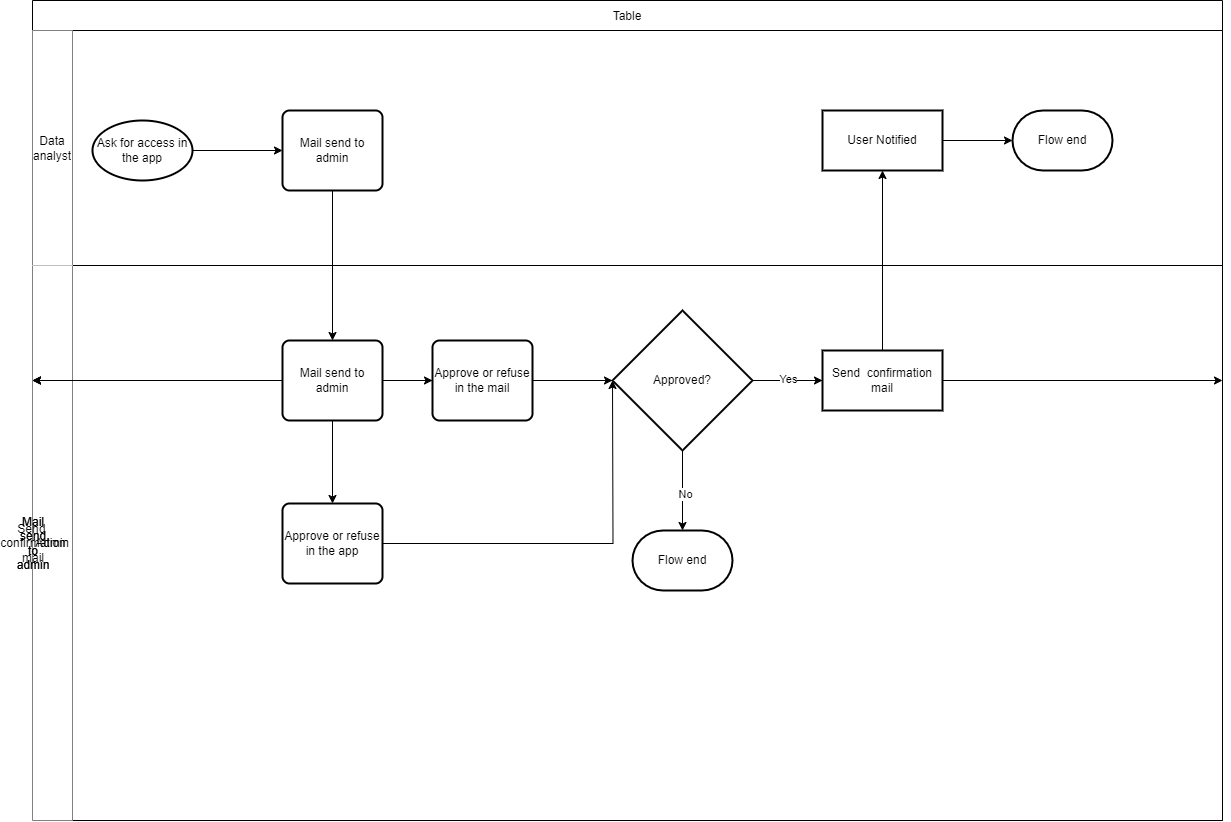

The diagram above was exported from draw.io. Its source (the exported page's mxGraphModel, read from the mxfile embedded in the PNG):
<mxGraphModel dx="1327" dy="1088" grid="1" gridSize="10" guides="1" tooltips="1" connect="1" arrows="1" fold="1" page="1" pageScale="1" pageWidth="850" pageHeight="1100" math="0" shadow="0">
  <root>
    <mxCell id="0" />
    <mxCell id="1" parent="0" />
    <mxCell id="N9twt3XVIyGbYr9oYpKm-17" value="Table" style="shape=table;startSize=30;container=1;collapsible=0;childLayout=tableLayout;" vertex="1" parent="1">
      <mxGeometry x="40" y="40" width="1190" height="820" as="geometry" />
    </mxCell>
    <mxCell id="N9twt3XVIyGbYr9oYpKm-18" value="" style="shape=tableRow;horizontal=0;startSize=0;swimlaneHead=0;swimlaneBody=0;strokeColor=inherit;top=0;left=0;bottom=0;right=0;collapsible=0;dropTarget=0;fillColor=none;points=[[0,0.5],[1,0.5]];portConstraint=eastwest;" vertex="1" parent="N9twt3XVIyGbYr9oYpKm-17">
      <mxGeometry y="30" width="1190" height="235" as="geometry" />
    </mxCell>
    <mxCell id="N9twt3XVIyGbYr9oYpKm-22" value="Data analyst" style="shape=partialRectangle;html=1;whiteSpace=wrap;connectable=0;strokeColor=inherit;overflow=hidden;fillColor=default;top=0;left=0;bottom=0;right=0;pointerEvents=1;" vertex="1" parent="N9twt3XVIyGbYr9oYpKm-18">
      <mxGeometry width="40" height="235" as="geometry">
        <mxRectangle width="40" height="235" as="alternateBounds" />
      </mxGeometry>
    </mxCell>
    <mxCell id="N9twt3XVIyGbYr9oYpKm-19" value="" style="shape=partialRectangle;html=1;whiteSpace=wrap;connectable=0;strokeColor=inherit;overflow=hidden;fillColor=none;top=0;left=0;bottom=0;right=0;pointerEvents=1;" vertex="1" parent="N9twt3XVIyGbYr9oYpKm-18">
      <mxGeometry x="40" width="1150" height="235" as="geometry">
        <mxRectangle width="1150" height="235" as="alternateBounds" />
      </mxGeometry>
    </mxCell>
    <mxCell id="N9twt3XVIyGbYr9oYpKm-20" value="" style="shape=tableRow;horizontal=0;startSize=0;swimlaneHead=0;swimlaneBody=0;strokeColor=inherit;top=0;left=0;bottom=0;right=0;collapsible=0;dropTarget=0;fillColor=none;points=[[0,0.5],[1,0.5]];portConstraint=eastwest;" vertex="1" parent="N9twt3XVIyGbYr9oYpKm-17">
      <mxGeometry y="265" width="1190" height="555" as="geometry" />
    </mxCell>
    <mxCell id="N9twt3XVIyGbYr9oYpKm-23" value="Admin" style="shape=partialRectangle;html=1;whiteSpace=wrap;connectable=0;strokeColor=inherit;overflow=hidden;fillColor=default;top=0;left=0;bottom=0;right=0;pointerEvents=1;" vertex="1" parent="N9twt3XVIyGbYr9oYpKm-20">
      <mxGeometry width="40" height="555" as="geometry">
        <mxRectangle width="40" height="555" as="alternateBounds" />
      </mxGeometry>
    </mxCell>
    <mxCell id="N9twt3XVIyGbYr9oYpKm-21" value="" style="shape=partialRectangle;html=1;whiteSpace=wrap;connectable=0;strokeColor=inherit;overflow=hidden;fillColor=none;top=0;left=0;bottom=0;right=0;pointerEvents=1;" vertex="1" parent="N9twt3XVIyGbYr9oYpKm-20">
      <mxGeometry x="40" width="1150" height="555" as="geometry">
        <mxRectangle width="1150" height="555" as="alternateBounds" />
      </mxGeometry>
    </mxCell>
    <mxCell id="N9twt3XVIyGbYr9oYpKm-39" value="" style="whiteSpace=wrap;html=1;strokeWidth=2;" vertex="1" parent="N9twt3XVIyGbYr9oYpKm-20">
      <mxGeometry x="1190" width="NaN" height="555" as="geometry">
        <mxRectangle width="NaN" height="555" as="alternateBounds" />
      </mxGeometry>
    </mxCell>
    <mxCell id="N9twt3XVIyGbYr9oYpKm-49" value="Send&amp;nbsp; confirmation mail" style="whiteSpace=wrap;html=1;strokeWidth=2;" vertex="1" parent="N9twt3XVIyGbYr9oYpKm-20">
      <mxGeometry width="NaN" height="555" as="geometry">
        <mxRectangle width="NaN" height="555" as="alternateBounds" />
      </mxGeometry>
    </mxCell>
    <mxCell id="N9twt3XVIyGbYr9oYpKm-54" value="Mail send to admin" style="rounded=1;whiteSpace=wrap;html=1;absoluteArcSize=1;arcSize=14;strokeWidth=2;" vertex="1" parent="N9twt3XVIyGbYr9oYpKm-20">
      <mxGeometry width="NaN" height="555" as="geometry">
        <mxRectangle width="NaN" height="555" as="alternateBounds" />
      </mxGeometry>
    </mxCell>
    <mxCell id="N9twt3XVIyGbYr9oYpKm-59" value="Mail send to admin" style="rounded=1;whiteSpace=wrap;html=1;absoluteArcSize=1;arcSize=14;strokeWidth=2;" vertex="1" parent="N9twt3XVIyGbYr9oYpKm-20">
      <mxGeometry width="NaN" height="555" as="geometry">
        <mxRectangle width="NaN" height="555" as="alternateBounds" />
      </mxGeometry>
    </mxCell>
    <mxCell id="N9twt3XVIyGbYr9oYpKm-80" value="" style="whiteSpace=wrap;html=1;rounded=1;arcSize=14;strokeWidth=2;" vertex="1" parent="N9twt3XVIyGbYr9oYpKm-20">
      <mxGeometry width="NaN" height="555" as="geometry">
        <mxRectangle width="NaN" height="555" as="alternateBounds" />
      </mxGeometry>
    </mxCell>
    <mxCell id="N9twt3XVIyGbYr9oYpKm-29" style="edgeStyle=orthogonalEdgeStyle;rounded=0;orthogonalLoop=1;jettySize=auto;html=1;exitX=1;exitY=0.5;exitDx=0;exitDy=0;exitPerimeter=0;" edge="1" parent="1" source="N9twt3XVIyGbYr9oYpKm-24" target="N9twt3XVIyGbYr9oYpKm-18">
      <mxGeometry relative="1" as="geometry">
        <Array as="points">
          <mxPoint x="290" y="190" />
          <mxPoint x="290" y="190" />
        </Array>
      </mxGeometry>
    </mxCell>
    <mxCell id="N9twt3XVIyGbYr9oYpKm-33" value="" style="edgeStyle=orthogonalEdgeStyle;rounded=0;orthogonalLoop=1;jettySize=auto;html=1;" edge="1" parent="1" source="N9twt3XVIyGbYr9oYpKm-24" target="N9twt3XVIyGbYr9oYpKm-31">
      <mxGeometry relative="1" as="geometry" />
    </mxCell>
    <mxCell id="N9twt3XVIyGbYr9oYpKm-24" value="Ask for access in the app" style="strokeWidth=2;html=1;shape=mxgraph.flowchart.start_1;whiteSpace=wrap;" vertex="1" parent="1">
      <mxGeometry x="100" y="160" width="100" height="60" as="geometry" />
    </mxCell>
    <mxCell id="N9twt3XVIyGbYr9oYpKm-57" value="" style="edgeStyle=orthogonalEdgeStyle;rounded=0;orthogonalLoop=1;jettySize=auto;html=1;" edge="1" parent="1" source="N9twt3XVIyGbYr9oYpKm-31" target="N9twt3XVIyGbYr9oYpKm-56">
      <mxGeometry relative="1" as="geometry" />
    </mxCell>
    <mxCell id="N9twt3XVIyGbYr9oYpKm-31" value="Mail send to admin" style="rounded=1;whiteSpace=wrap;html=1;absoluteArcSize=1;arcSize=14;strokeWidth=2;" vertex="1" parent="1">
      <mxGeometry x="290" y="150" width="100" height="80" as="geometry" />
    </mxCell>
    <mxCell id="N9twt3XVIyGbYr9oYpKm-40" value="" style="edgeStyle=orthogonalEdgeStyle;rounded=0;orthogonalLoop=1;jettySize=auto;html=1;" edge="1" parent="1" source="N9twt3XVIyGbYr9oYpKm-36" target="N9twt3XVIyGbYr9oYpKm-39">
      <mxGeometry relative="1" as="geometry" />
    </mxCell>
    <mxCell id="N9twt3XVIyGbYr9oYpKm-50" value="" style="edgeStyle=orthogonalEdgeStyle;rounded=0;orthogonalLoop=1;jettySize=auto;html=1;" edge="1" parent="1" source="N9twt3XVIyGbYr9oYpKm-46" target="N9twt3XVIyGbYr9oYpKm-49">
      <mxGeometry relative="1" as="geometry" />
    </mxCell>
    <mxCell id="N9twt3XVIyGbYr9oYpKm-60" value="" style="edgeStyle=orthogonalEdgeStyle;rounded=0;orthogonalLoop=1;jettySize=auto;html=1;" edge="1" parent="1" source="N9twt3XVIyGbYr9oYpKm-56" target="N9twt3XVIyGbYr9oYpKm-59">
      <mxGeometry relative="1" as="geometry" />
    </mxCell>
    <mxCell id="N9twt3XVIyGbYr9oYpKm-62" value="" style="edgeStyle=orthogonalEdgeStyle;rounded=0;orthogonalLoop=1;jettySize=auto;html=1;" edge="1" parent="1" source="N9twt3XVIyGbYr9oYpKm-56" target="N9twt3XVIyGbYr9oYpKm-61">
      <mxGeometry relative="1" as="geometry" />
    </mxCell>
    <mxCell id="N9twt3XVIyGbYr9oYpKm-81" value="" style="edgeStyle=orthogonalEdgeStyle;rounded=0;orthogonalLoop=1;jettySize=auto;html=1;" edge="1" parent="1" source="N9twt3XVIyGbYr9oYpKm-56" target="N9twt3XVIyGbYr9oYpKm-80">
      <mxGeometry relative="1" as="geometry" />
    </mxCell>
    <mxCell id="N9twt3XVIyGbYr9oYpKm-83" value="" style="edgeStyle=orthogonalEdgeStyle;rounded=0;orthogonalLoop=1;jettySize=auto;html=1;" edge="1" parent="1" source="N9twt3XVIyGbYr9oYpKm-56" target="N9twt3XVIyGbYr9oYpKm-82">
      <mxGeometry relative="1" as="geometry" />
    </mxCell>
    <mxCell id="N9twt3XVIyGbYr9oYpKm-56" value="Mail send to admin" style="rounded=1;whiteSpace=wrap;html=1;absoluteArcSize=1;arcSize=14;strokeWidth=2;" vertex="1" parent="1">
      <mxGeometry x="290" y="380" width="100" height="80" as="geometry" />
    </mxCell>
    <mxCell id="N9twt3XVIyGbYr9oYpKm-85" style="edgeStyle=orthogonalEdgeStyle;rounded=0;orthogonalLoop=1;jettySize=auto;html=1;exitX=1;exitY=0.5;exitDx=0;exitDy=0;" edge="1" parent="1" source="N9twt3XVIyGbYr9oYpKm-61">
      <mxGeometry relative="1" as="geometry">
        <mxPoint x="620" y="420" as="targetPoint" />
      </mxGeometry>
    </mxCell>
    <mxCell id="N9twt3XVIyGbYr9oYpKm-61" value="Approve or refuse in the app" style="rounded=1;whiteSpace=wrap;html=1;absoluteArcSize=1;arcSize=14;strokeWidth=2;" vertex="1" parent="1">
      <mxGeometry x="290" y="543" width="100" height="80" as="geometry" />
    </mxCell>
    <mxCell id="N9twt3XVIyGbYr9oYpKm-75" value="" style="group" vertex="1" connectable="0" parent="1">
      <mxGeometry x="620" y="150" width="500" height="480" as="geometry" />
    </mxCell>
    <mxCell id="N9twt3XVIyGbYr9oYpKm-77" style="edgeStyle=orthogonalEdgeStyle;rounded=0;orthogonalLoop=1;jettySize=auto;html=1;exitX=0.5;exitY=1;exitDx=0;exitDy=0;exitPerimeter=0;" edge="1" parent="N9twt3XVIyGbYr9oYpKm-75" source="N9twt3XVIyGbYr9oYpKm-36" target="N9twt3XVIyGbYr9oYpKm-45">
      <mxGeometry relative="1" as="geometry" />
    </mxCell>
    <mxCell id="N9twt3XVIyGbYr9oYpKm-78" value="No" style="edgeLabel;html=1;align=center;verticalAlign=middle;resizable=0;points=[];" vertex="1" connectable="0" parent="N9twt3XVIyGbYr9oYpKm-77">
      <mxGeometry x="0.075" y="2" relative="1" as="geometry">
        <mxPoint as="offset" />
      </mxGeometry>
    </mxCell>
    <mxCell id="N9twt3XVIyGbYr9oYpKm-36" value="Approved?" style="strokeWidth=2;html=1;shape=mxgraph.flowchart.decision;whiteSpace=wrap;" vertex="1" parent="N9twt3XVIyGbYr9oYpKm-75">
      <mxGeometry y="200" width="140" height="140" as="geometry" />
    </mxCell>
    <mxCell id="N9twt3XVIyGbYr9oYpKm-45" value="Flow end" style="strokeWidth=2;html=1;shape=mxgraph.flowchart.terminator;whiteSpace=wrap;" vertex="1" parent="N9twt3XVIyGbYr9oYpKm-75">
      <mxGeometry x="20" y="420" width="100" height="60" as="geometry" />
    </mxCell>
    <mxCell id="N9twt3XVIyGbYr9oYpKm-46" value="Send&amp;nbsp; confirmation mail" style="whiteSpace=wrap;html=1;strokeWidth=2;" vertex="1" parent="N9twt3XVIyGbYr9oYpKm-75">
      <mxGeometry x="210" y="240" width="120" height="60" as="geometry" />
    </mxCell>
    <mxCell id="N9twt3XVIyGbYr9oYpKm-47" value="" style="edgeStyle=orthogonalEdgeStyle;rounded=0;orthogonalLoop=1;jettySize=auto;html=1;" edge="1" parent="N9twt3XVIyGbYr9oYpKm-75" source="N9twt3XVIyGbYr9oYpKm-36" target="N9twt3XVIyGbYr9oYpKm-46">
      <mxGeometry relative="1" as="geometry" />
    </mxCell>
    <mxCell id="N9twt3XVIyGbYr9oYpKm-79" value="Yes" style="edgeLabel;html=1;align=center;verticalAlign=middle;resizable=0;points=[];" vertex="1" connectable="0" parent="N9twt3XVIyGbYr9oYpKm-47">
      <mxGeometry y="2" relative="1" as="geometry">
        <mxPoint as="offset" />
      </mxGeometry>
    </mxCell>
    <mxCell id="N9twt3XVIyGbYr9oYpKm-48" value="Flow end" style="strokeWidth=2;html=1;shape=mxgraph.flowchart.terminator;whiteSpace=wrap;" vertex="1" parent="N9twt3XVIyGbYr9oYpKm-75">
      <mxGeometry x="400" width="100" height="60" as="geometry" />
    </mxCell>
    <mxCell id="N9twt3XVIyGbYr9oYpKm-53" value="" style="edgeStyle=orthogonalEdgeStyle;rounded=0;orthogonalLoop=1;jettySize=auto;html=1;" edge="1" parent="N9twt3XVIyGbYr9oYpKm-75" source="N9twt3XVIyGbYr9oYpKm-51" target="N9twt3XVIyGbYr9oYpKm-48">
      <mxGeometry relative="1" as="geometry" />
    </mxCell>
    <mxCell id="N9twt3XVIyGbYr9oYpKm-51" value="User Notified" style="whiteSpace=wrap;html=1;strokeWidth=2;" vertex="1" parent="N9twt3XVIyGbYr9oYpKm-75">
      <mxGeometry x="210" width="120" height="60" as="geometry" />
    </mxCell>
    <mxCell id="N9twt3XVIyGbYr9oYpKm-52" value="" style="edgeStyle=orthogonalEdgeStyle;rounded=0;orthogonalLoop=1;jettySize=auto;html=1;" edge="1" parent="N9twt3XVIyGbYr9oYpKm-75" source="N9twt3XVIyGbYr9oYpKm-46" target="N9twt3XVIyGbYr9oYpKm-51">
      <mxGeometry relative="1" as="geometry" />
    </mxCell>
    <mxCell id="N9twt3XVIyGbYr9oYpKm-84" value="" style="edgeStyle=orthogonalEdgeStyle;rounded=0;orthogonalLoop=1;jettySize=auto;html=1;" edge="1" parent="1" source="N9twt3XVIyGbYr9oYpKm-82" target="N9twt3XVIyGbYr9oYpKm-36">
      <mxGeometry relative="1" as="geometry" />
    </mxCell>
    <mxCell id="N9twt3XVIyGbYr9oYpKm-82" value="Approve or refuse in the mail" style="rounded=1;whiteSpace=wrap;html=1;absoluteArcSize=1;arcSize=14;strokeWidth=2;" vertex="1" parent="1">
      <mxGeometry x="440" y="380" width="100" height="80" as="geometry" />
    </mxCell>
  </root>
</mxGraphModel>